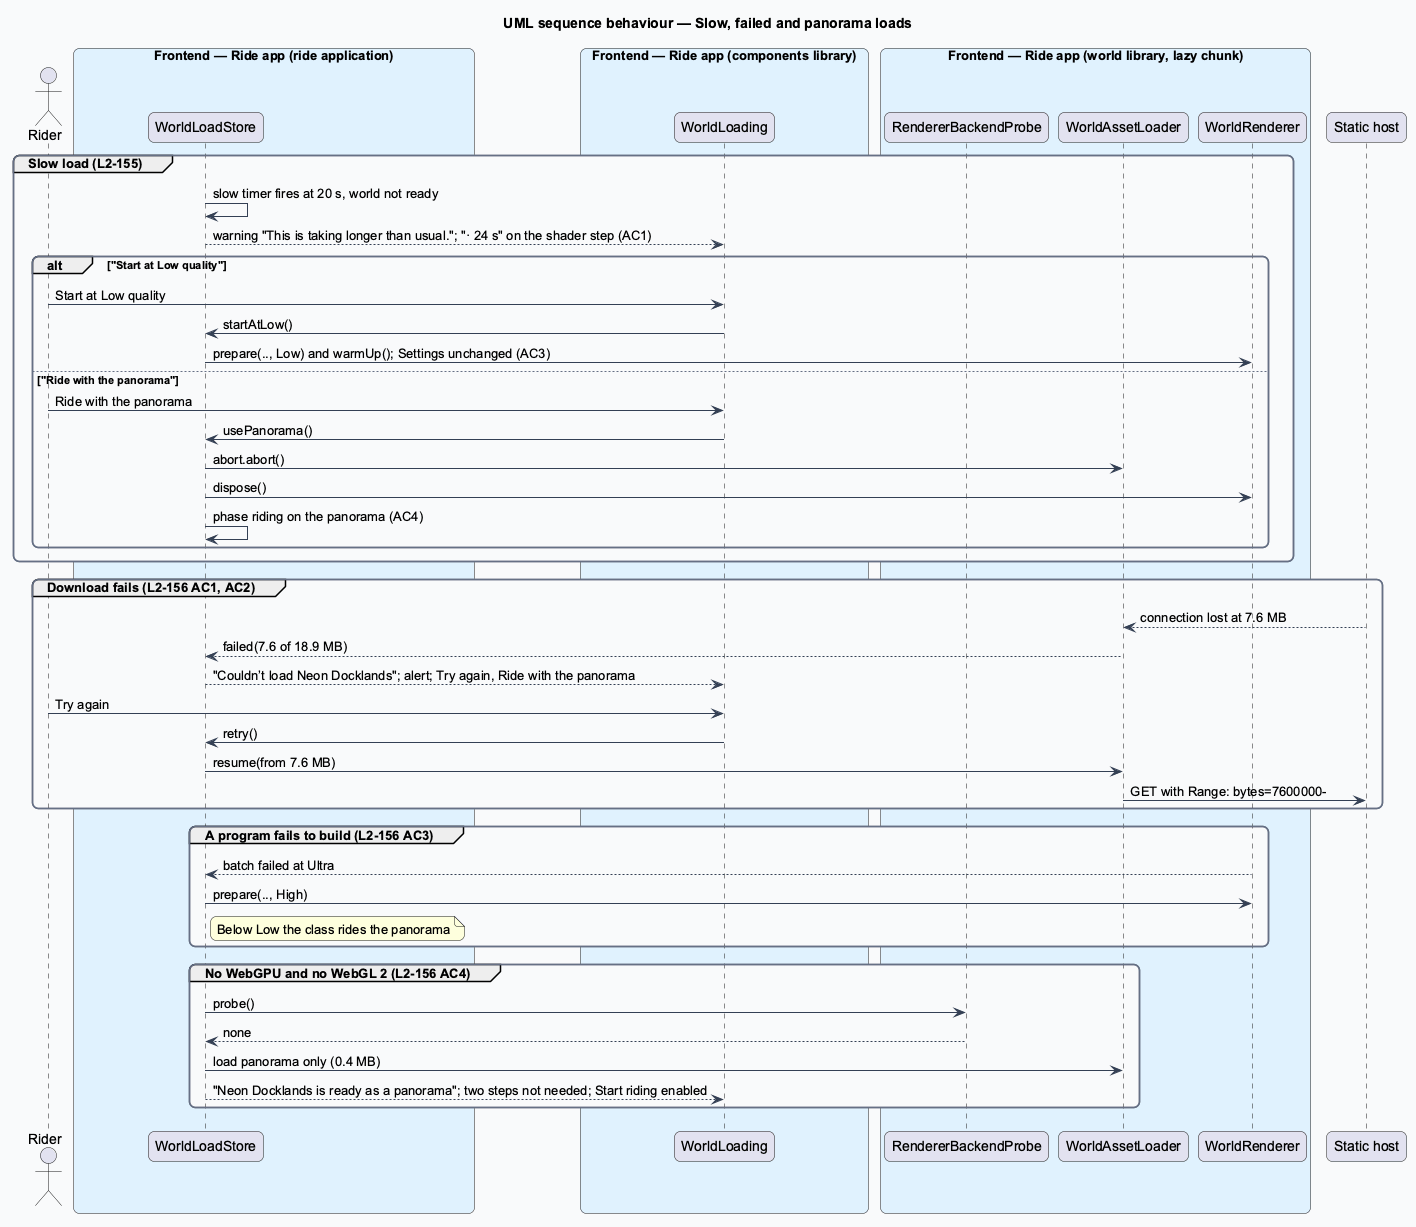

The diagram above was rendered by PlantUML. Its source (embedded in the PNG):
@startuml
title UML sequence behaviour — Slow, failed and panorama loads
skinparam backgroundColor #FFFFFF
skinparam shadowing false
skinparam roundcorner 12
skinparam defaultFontName Arial
skinparam ArrowColor #344054
skinparam rectangle {
  BorderColor #344054
  FontColor #101828
}
skinparam package {
  BorderColor #667085
  FontColor #101828
  BackgroundColor #F9FAFB
}
actor "Rider" as actor
box "Frontend — Ride app (ride application)" #E0F2FE
  participant "WorldLoadStore" as store
end box
box "Frontend — Ride app (components library)" #E0F2FE
  participant "WorldLoading" as view
end box
box "Frontend — Ride app (world library, lazy chunk)" #E0F2FE
  participant "RendererBackendProbe" as probe
  participant "WorldAssetLoader" as loader
  participant "WorldRenderer" as renderer
end box
participant "Static host" as host
group Slow load (L2-155)
  store -> store : slow timer fires at 20 s, world not ready
  store --> view : warning "This is taking longer than usual."; "· 24 s" on the shader step (AC1)
  alt "Start at Low quality"
    actor -> view : Start at Low quality
    view -> store : startAtLow()
    store -> renderer : prepare(.., Low) and warmUp(); Settings unchanged (AC3)
  else "Ride with the panorama"
    actor -> view : Ride with the panorama
    view -> store : usePanorama()
    store -> loader : abort.abort()
    store -> renderer : dispose()
    store -> store : phase riding on the panorama (AC4)
  end
end
group Download fails (L2-156 AC1, AC2)
  host --> loader : connection lost at 7.6 MB
  loader --> store : failed(7.6 of 18.9 MB)
  store --> view : "Couldn’t load Neon Docklands"; alert; Try again, Ride with the panorama
  actor -> view : Try again
  view -> store : retry()
  store -> loader : resume(from 7.6 MB)
  loader -> host : GET with Range: bytes=7600000-
end
group A program fails to build (L2-156 AC3)
  renderer --> store : batch failed at Ultra
  store -> renderer : prepare(.., High)
  note right of store : Below Low the class rides the panorama
end
group No WebGPU and no WebGL 2 (L2-156 AC4)
  store -> probe : probe()
  probe --> store : none
  store -> loader : load panorama only (0.4 MB)
  store --> view : "Neon Docklands is ready as a panorama"; two steps not needed; Start riding enabled
end
@enduml